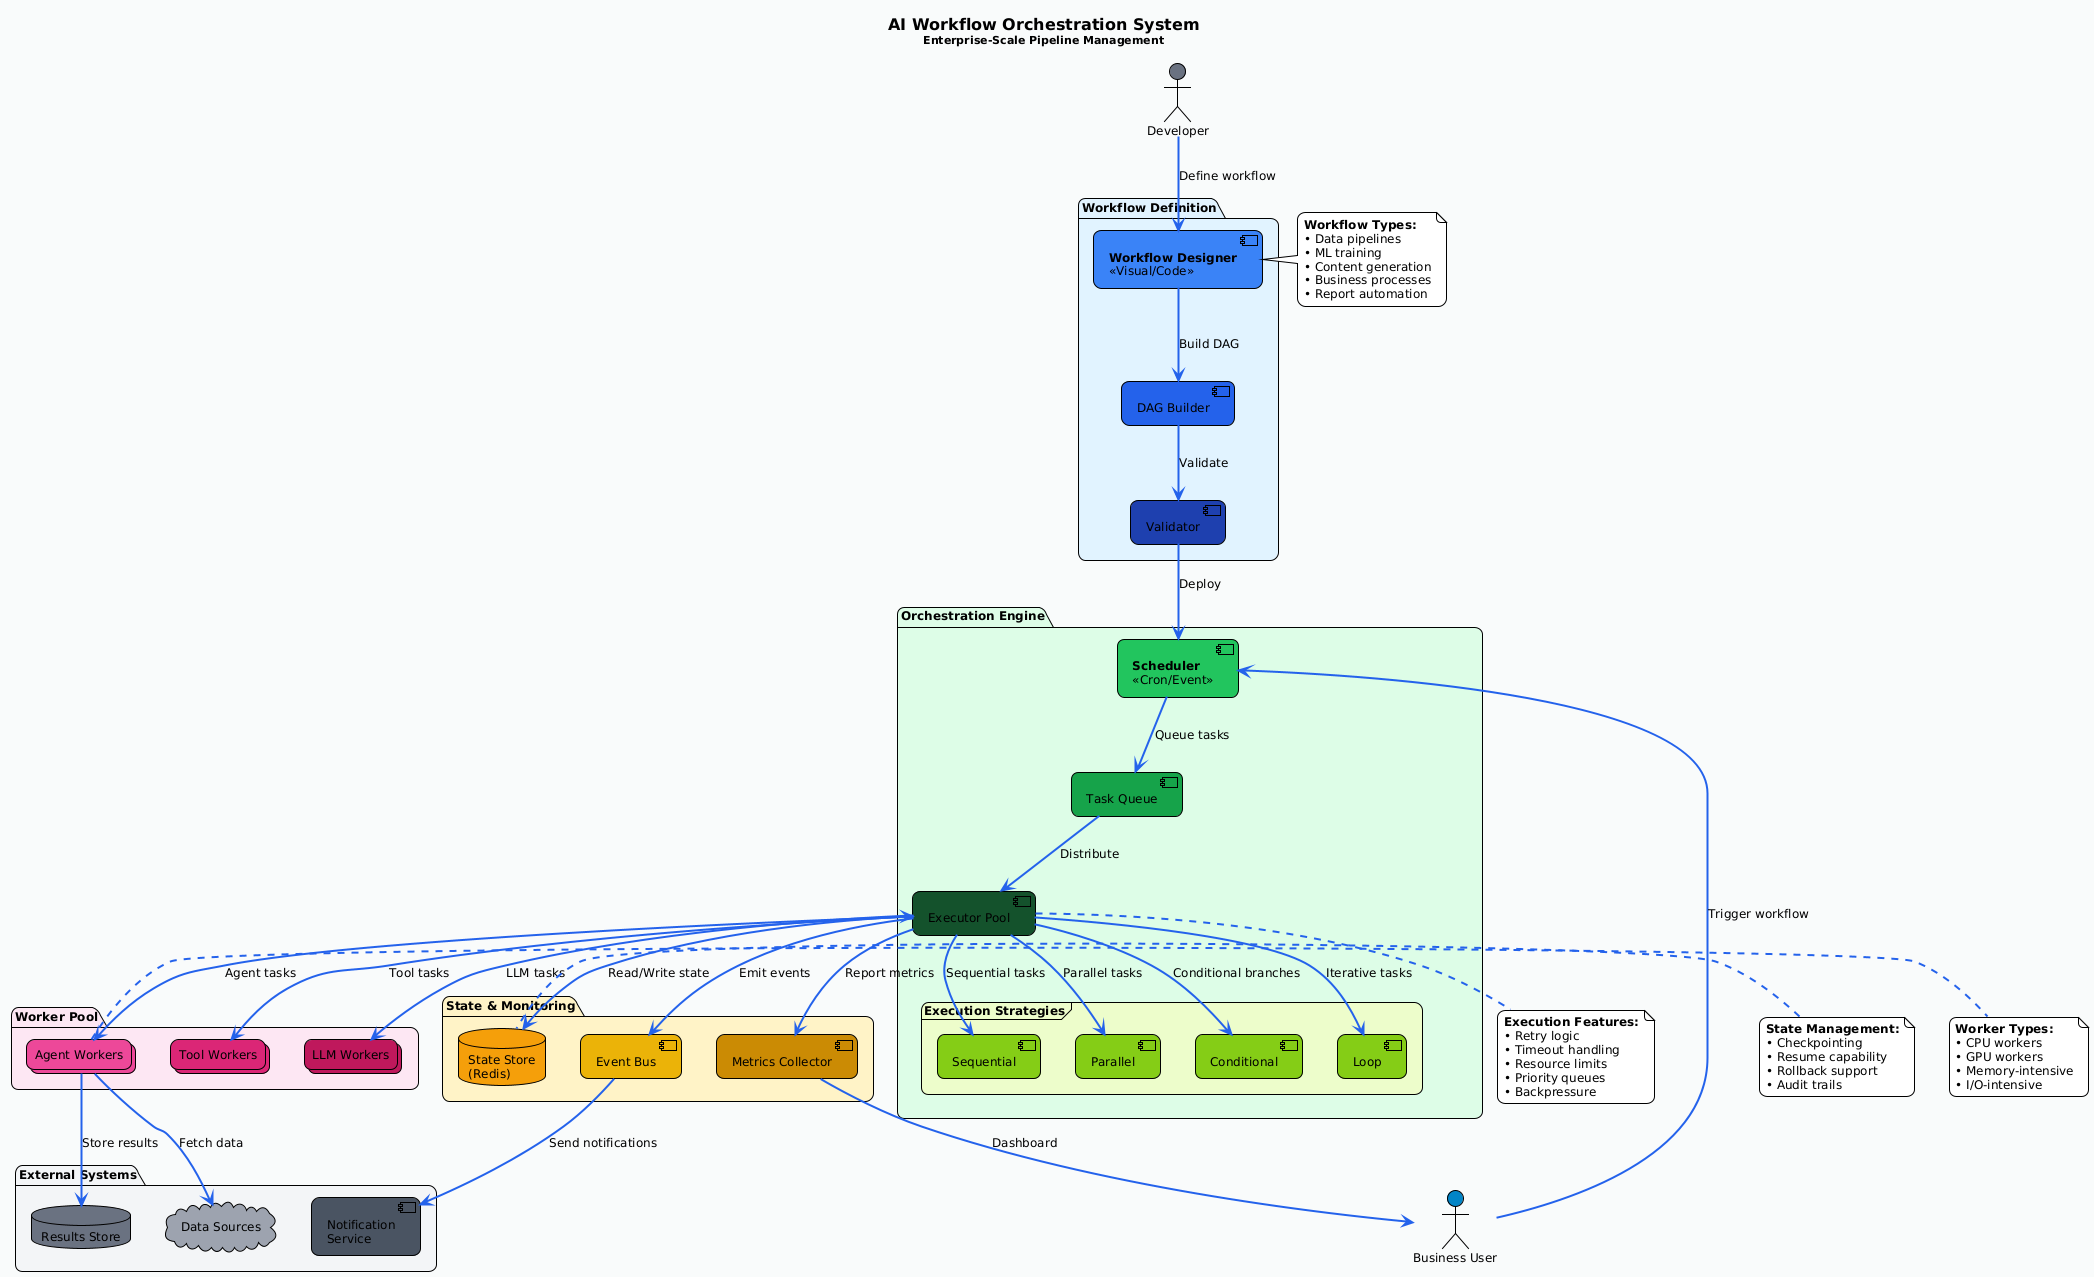

The diagram above was rendered by PlantUML. Its source (embedded in the PNG):
@startuml
!theme plain
skinparam backgroundColor #f9fafb
skinparam defaultFontName "Arial"
skinparam defaultFontSize 12
skinparam roundcorner 15
skinparam ArrowColor #2563eb
skinparam ArrowThickness 2
title <size:16>AI Workflow Orchestration System</size>\n<size:11>Enterprise-Scale Pipeline Management</size>
' Define actors
actor "Developer" as dev #6b7280
actor "Business User" as user #0284c7
' Workflow Definition Layer
package "Workflow Definition" #e0f2fe {
    component "**Workflow Designer**\n<<Visual/Code>>" as designer #3b82f6
    component "DAG Builder" as dag #2563eb
    component "Validator" as validator #1e40af
}
' Orchestration Core
package "Orchestration Engine" #dcfce7 {
    component "**Scheduler**\n<<Cron/Event>>" as scheduler #22c55e
    component "Task Queue" as queue #16a34a
    component "Executor Pool" as executors #14532d
    
    frame "Execution Strategies" #ecfccb {
        component "Sequential" as seq #84cc16
        component "Parallel" as parallel #84cc16
        component "Conditional" as cond #84cc16
        component "Loop" as loop #84cc16
    }
}
' State Management
package "State & Monitoring" #fef3c7 {
    database "State Store\n(Redis)" as state #f59e0b
    component "Event Bus" as events #eab308
    component "Metrics Collector" as metrics #ca8a04
}
' Worker Layer
package "Worker Pool" #fce7f3 {
    collections "Agent Workers" as agents #ec4899
    collections "Tool Workers" as tools #db2777
    collections "LLM Workers" as llms #be185d
}
' Integration Layer
package "External Systems" #f3f4f6 {
    cloud "Data Sources" as data #9ca3af
    database "Results Store" as results #6b7280
    component "Notification\nService" as notify #4b5563
}
' Workflow definition flow
dev --> designer : "Define workflow"
designer --> dag : "Build DAG"
dag --> validator : "Validate"
validator --> scheduler : "Deploy"
' User interaction
user --> scheduler : "Trigger workflow"
' Execution flow
scheduler --> queue : "Queue tasks"
queue --> executors : "Distribute"
executors --> seq : "Sequential tasks"
executors --> parallel : "Parallel tasks"
executors --> cond : "Conditional branches"
executors --> loop : "Iterative tasks"
' Worker execution
executors --> agents : "Agent tasks"
executors --> tools : "Tool tasks"
executors --> llms : "LLM tasks"
' State management
executors <--> state : "Read/Write state"
executors --> events : "Emit events"
executors --> metrics : "Report metrics"
' External interactions
agents --> data : "Fetch data"
agents --> results : "Store results"
events --> notify : "Send notifications"
' Monitoring flow
metrics --> user : "Dashboard"
' Annotations
note right of designer
  **Workflow Types:**
  • Data pipelines
  • ML training
  • Content generation
  • Business processes
  • Report automation
end note
note bottom of executors
  **Execution Features:**
  • Retry logic
  • Timeout handling
  • Resource limits
  • Priority queues
  • Backpressure
end note
note left of state
  **State Management:**
  • Checkpointing
  • Resume capability
  • Rollback support
  • Audit trails
end note
note right of agents
  **Worker Types:**
  • CPU workers
  • GPU workers
  • Memory-intensive
  • I/O-intensive
end note
@enduml